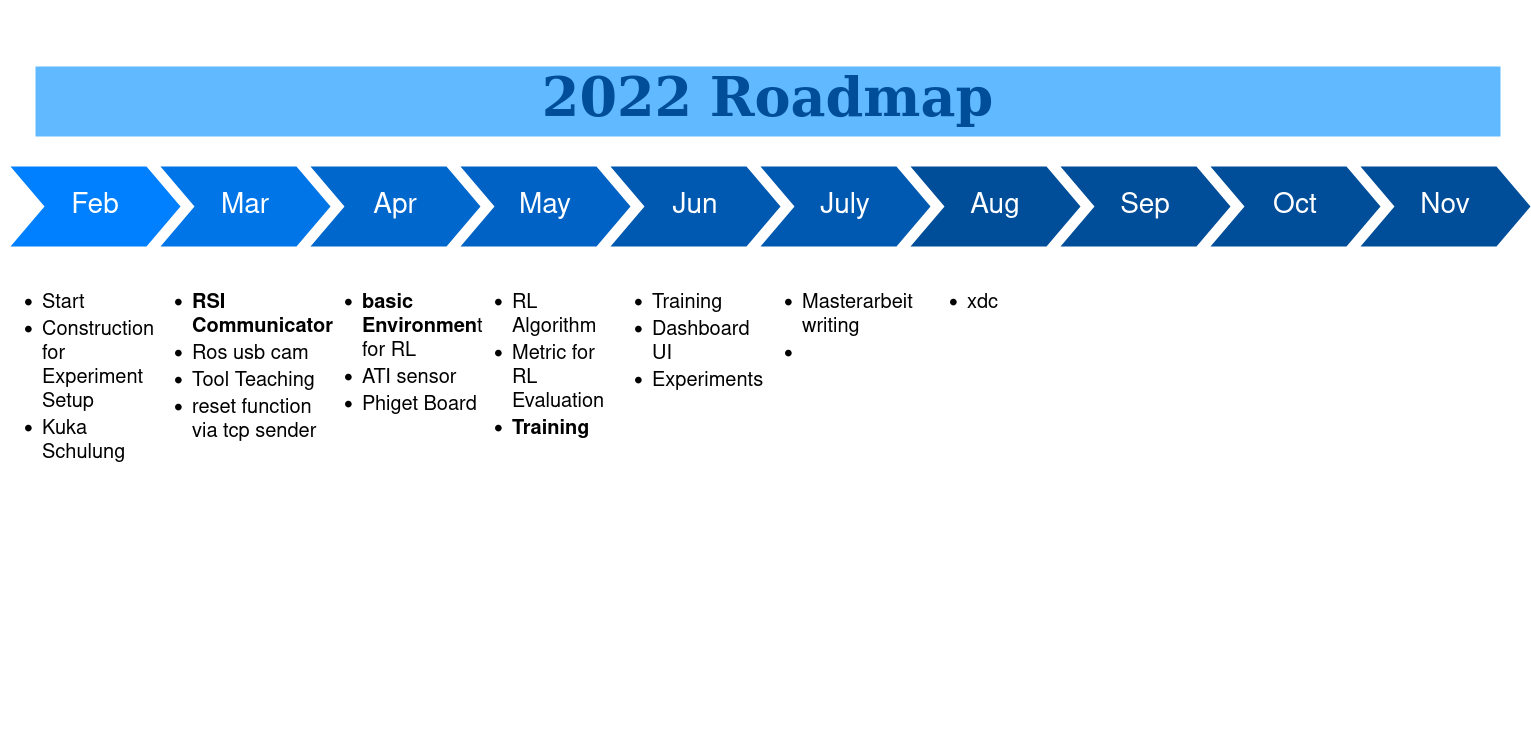

The diagram above was exported from draw.io. Its source (the exported page's mxGraphModel, read from the mxfile embedded in the PNG):
<mxGraphModel dx="750" dy="749" grid="1" gridSize="10" guides="1" tooltips="1" connect="1" arrows="1" fold="1" page="1" pageScale="1" pageWidth="1100" pageHeight="850" background="none" math="0" shadow="0">
  <root>
    <mxCell id="0" />
    <mxCell id="1" parent="0" />
    <mxCell id="57fe6abec08f04cb-1" value="Feb" style="shape=step;whiteSpace=wrap;html=1;fontSize=28;fillColor=#0080FF;fontColor=#FFFFFF;strokeColor=none;" parent="1" vertex="1">
      <mxGeometry x="90" y="180" width="170" height="80" as="geometry" />
    </mxCell>
    <mxCell id="57fe6abec08f04cb-2" value="Mar" style="shape=step;whiteSpace=wrap;html=1;fontSize=28;fillColor=#0075E8;fontColor=#FFFFFF;strokeColor=none;" parent="1" vertex="1">
      <mxGeometry x="240" y="180" width="170" height="80" as="geometry" />
    </mxCell>
    <mxCell id="57fe6abec08f04cb-3" value="Apr" style="shape=step;whiteSpace=wrap;html=1;fontSize=28;fillColor=#0067CC;fontColor=#FFFFFF;strokeColor=none;" parent="1" vertex="1">
      <mxGeometry x="390" y="180" width="170" height="80" as="geometry" />
    </mxCell>
    <mxCell id="57fe6abec08f04cb-4" value="May" style="shape=step;whiteSpace=wrap;html=1;fontSize=28;fillColor=#0062C4;fontColor=#FFFFFF;strokeColor=none;" parent="1" vertex="1">
      <mxGeometry x="540" y="180" width="170" height="80" as="geometry" />
    </mxCell>
    <mxCell id="57fe6abec08f04cb-5" value="Jun" style="shape=step;whiteSpace=wrap;html=1;fontSize=28;fillColor=#0059B0;fontColor=#FFFFFF;strokeColor=none;" parent="1" vertex="1">
      <mxGeometry x="690" y="180" width="170" height="80" as="geometry" />
    </mxCell>
    <mxCell id="57fe6abec08f04cb-6" value="Aug" style="shape=step;whiteSpace=wrap;html=1;fontSize=28;fillColor=#004D99;fontColor=#FFFFFF;strokeColor=none;" parent="1" vertex="1">
      <mxGeometry x="990" y="180" width="170" height="80" as="geometry" />
    </mxCell>
    <mxCell id="57fe6abec08f04cb-7" value="&lt;h3&gt;&lt;font style=&quot;font-size: 54px&quot; face=&quot;Verdana&quot;&gt;2022&lt;/font&gt; &lt;font style=&quot;font-size: 54px&quot; face=&quot;Verdana&quot;&gt;Roadmap &lt;/font&gt;&lt;br&gt;&lt;/h3&gt;" style="text;html=1;strokeColor=none;fillColor=#61BAFF;align=center;verticalAlign=middle;whiteSpace=wrap;fontSize=54;fontStyle=1;fontColor=#004D99;" parent="1" vertex="1">
      <mxGeometry x="115" y="80" width="1465" height="70" as="geometry" />
    </mxCell>
    <mxCell id="57fe6abec08f04cb-8" value="&lt;ul style=&quot;font-size: 20px&quot;&gt;&lt;li&gt;Start&lt;/li&gt;&lt;li&gt;Construction for Experiment Setup&lt;/li&gt;&lt;li&gt;Kuka Schulung&lt;br&gt;&lt;/li&gt;&lt;/ul&gt;" style="text;spacingTop=-5;fillColor=#ffffff;whiteSpace=wrap;html=1;align=left;fontSize=12;fontFamily=Helvetica;fillColor=none;strokeColor=none;" parent="1" vertex="1">
      <mxGeometry x="80" y="280" width="140" height="470" as="geometry" />
    </mxCell>
    <mxCell id="57fe6abec08f04cb-9" value="&lt;ul style=&quot;font-size: 20px&quot;&gt;&lt;li&gt;&lt;b&gt;RSI Communicator&lt;/b&gt;&lt;/li&gt;&lt;li&gt;Ros usb cam&lt;/li&gt;&lt;li&gt;Tool Teaching&lt;/li&gt;&lt;li&gt;reset function via tcp sender&lt;br&gt;&lt;/li&gt;&lt;/ul&gt;" style="text;spacingTop=-5;fillColor=#ffffff;whiteSpace=wrap;html=1;align=left;fontSize=12;fontFamily=Helvetica;fillColor=none;strokeColor=none;" parent="1" vertex="1">
      <mxGeometry x="230" y="280" width="140" height="470" as="geometry" />
    </mxCell>
    <mxCell id="57fe6abec08f04cb-10" value="&lt;ul style=&quot;font-size: 20px&quot;&gt;&lt;li&gt;&lt;b&gt;basic Environmen&lt;/b&gt;t for RL&lt;/li&gt;&lt;li&gt;ATI sensor&lt;/li&gt;&lt;li&gt;Phiget Board&lt;br&gt;&lt;/li&gt;&lt;/ul&gt;" style="text;spacingTop=-5;fillColor=#ffffff;whiteSpace=wrap;html=1;align=left;fontSize=12;fontFamily=Helvetica;fillColor=none;strokeColor=none;" parent="1" vertex="1">
      <mxGeometry x="400" y="280" width="140" height="470" as="geometry" />
    </mxCell>
    <mxCell id="57fe6abec08f04cb-11" value="&lt;ul style=&quot;font-size: 20px&quot;&gt;&lt;li&gt;RL Algorithm&lt;/li&gt;&lt;li&gt;Metric for RL Evaluation&lt;/li&gt;&lt;li&gt;&lt;b&gt;Training&lt;/b&gt;&lt;br&gt;&lt;/li&gt;&lt;/ul&gt;" style="text;spacingTop=-5;fillColor=#ffffff;whiteSpace=wrap;html=1;align=left;fontSize=12;fontFamily=Helvetica;fillColor=none;strokeColor=none;" parent="1" vertex="1">
      <mxGeometry x="550" y="280" width="140" height="470" as="geometry" />
    </mxCell>
    <mxCell id="57fe6abec08f04cb-12" value="&lt;ul style=&quot;font-size: 20px&quot;&gt;&lt;li&gt;Training&lt;/li&gt;&lt;li&gt;Dashboard UI&lt;/li&gt;&lt;li&gt;Experiments&lt;br&gt;&lt;/li&gt;&lt;/ul&gt;" style="text;spacingTop=-5;fillColor=#ffffff;whiteSpace=wrap;html=1;align=left;fontSize=12;fontFamily=Helvetica;fillColor=none;strokeColor=none;" parent="1" vertex="1">
      <mxGeometry x="690" y="280" width="140" height="470" as="geometry" />
    </mxCell>
    <mxCell id="57fe6abec08f04cb-13" value="&lt;ul style=&quot;font-size: 20px&quot;&gt;&lt;li&gt;&lt;font style=&quot;font-size: 20px&quot;&gt;xdc&lt;br&gt;&lt;/font&gt;&lt;/li&gt;&lt;/ul&gt;" style="text;spacingTop=-5;fillColor=#ffffff;whiteSpace=wrap;html=1;align=left;fontSize=12;fontFamily=Helvetica;fillColor=none;strokeColor=none;" parent="1" vertex="1">
      <mxGeometry x="1005" y="280" width="140" height="470" as="geometry" />
    </mxCell>
    <mxCell id="c9sfWcLuXABgCq-SpvNq-1" value="Sep" style="shape=step;whiteSpace=wrap;html=1;fontSize=28;fillColor=#004D99;fontColor=#FFFFFF;strokeColor=none;" parent="1" vertex="1">
      <mxGeometry x="1140" y="180" width="170" height="80" as="geometry" />
    </mxCell>
    <mxCell id="c9sfWcLuXABgCq-SpvNq-2" value="Oct" style="shape=step;whiteSpace=wrap;html=1;fontSize=28;fillColor=#004D99;fontColor=#FFFFFF;strokeColor=none;" parent="1" vertex="1">
      <mxGeometry x="1290" y="180" width="170" height="80" as="geometry" />
    </mxCell>
    <mxCell id="c9sfWcLuXABgCq-SpvNq-3" value="Nov" style="shape=step;whiteSpace=wrap;html=1;fontSize=28;fillColor=#004D99;fontColor=#FFFFFF;strokeColor=none;" parent="1" vertex="1">
      <mxGeometry x="1440" y="180" width="170" height="80" as="geometry" />
    </mxCell>
    <mxCell id="c9sfWcLuXABgCq-SpvNq-4" value="July" style="shape=step;whiteSpace=wrap;html=1;fontSize=28;fillColor=#0059B0;fontColor=#FFFFFF;strokeColor=none;" parent="1" vertex="1">
      <mxGeometry x="840" y="180" width="170" height="80" as="geometry" />
    </mxCell>
    <mxCell id="c9sfWcLuXABgCq-SpvNq-5" value="&lt;ul style=&quot;font-size: 20px&quot;&gt;&lt;li&gt;Masterarbeit writing&lt;/li&gt;&lt;li&gt;&lt;br&gt;&lt;/li&gt;&lt;/ul&gt;" style="text;spacingTop=-5;fillColor=#ffffff;whiteSpace=wrap;html=1;align=left;fontSize=12;fontFamily=Helvetica;fillColor=none;strokeColor=none;" parent="1" vertex="1">
      <mxGeometry x="840" y="280" width="140" height="470" as="geometry" />
    </mxCell>
  </root>
</mxGraphModel>